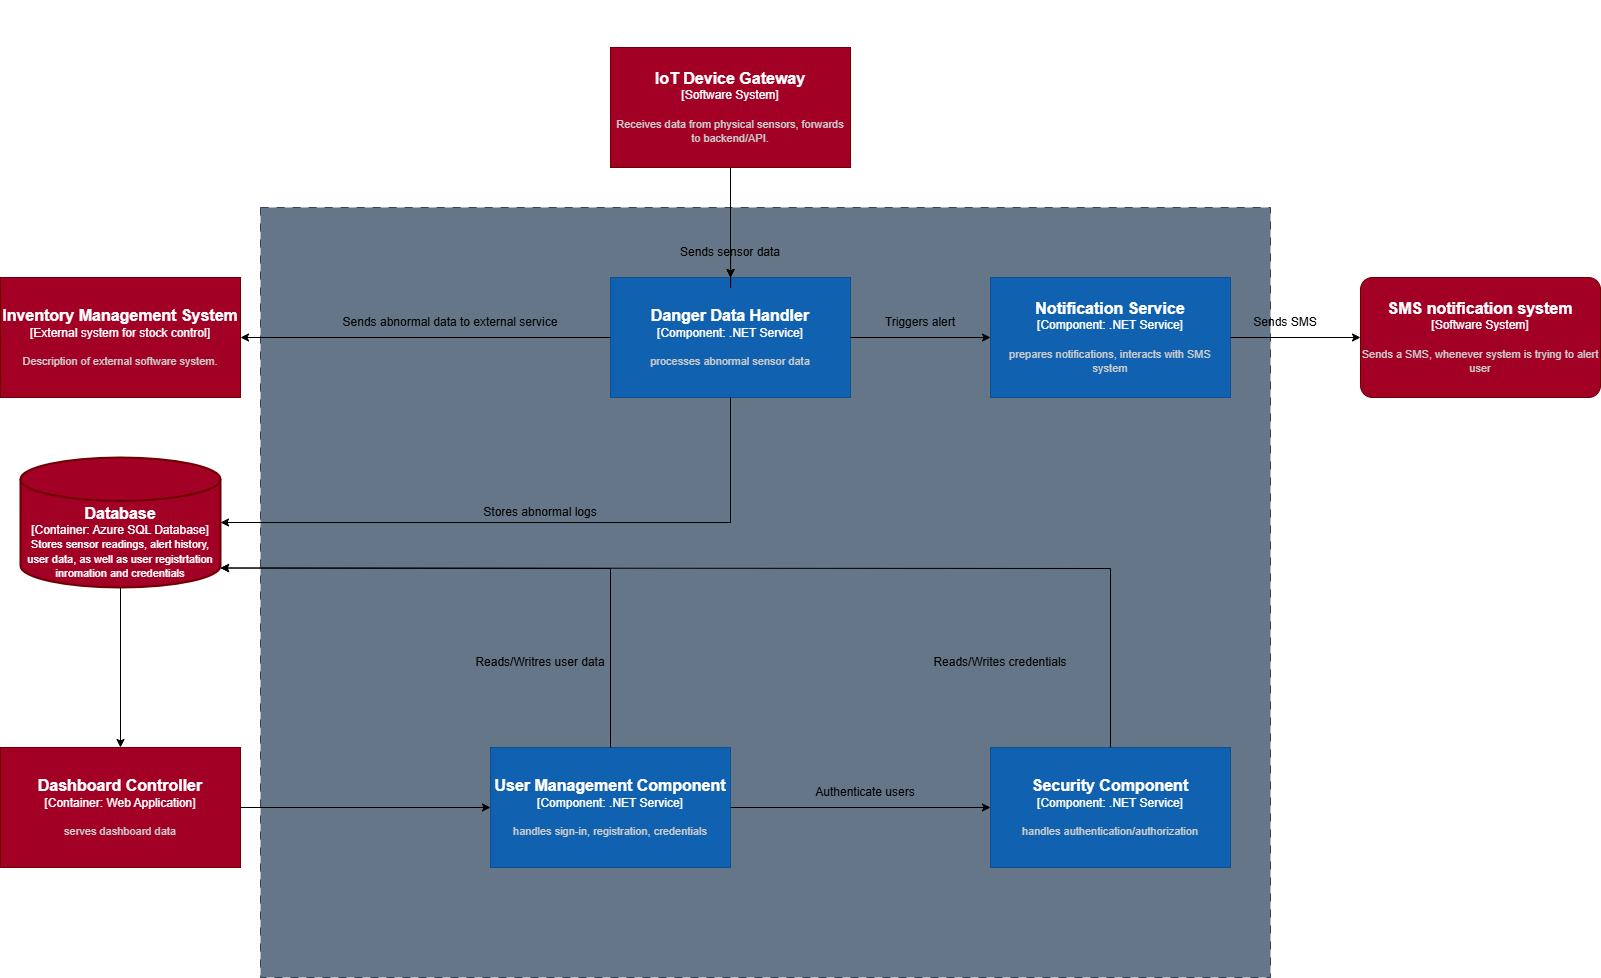

The diagram above was exported from draw.io. Its source (the exported page's mxGraphModel, read from the mxfile embedded in the PNG):
<mxGraphModel dx="731" dy="198" grid="1" gridSize="10" guides="1" tooltips="1" connect="1" arrows="1" fold="1" page="1" pageScale="1" pageWidth="850" pageHeight="1100" math="0" shadow="0">
  <root>
    <mxCell id="0" />
    <mxCell id="1" parent="0" />
    <mxCell id="OG8gn5iMKxCEzLJPPmox-4" value="" style="rounded=0;whiteSpace=wrap;html=1;dashed=1;dashPattern=8 8;fillColor=#647687;strokeColor=#314354;fontColor=#ffffff;" parent="1" vertex="1">
      <mxGeometry x="2650" y="2160" width="1010" height="770" as="geometry" />
    </mxCell>
    <object placeholders="1" c4Name="Inventory Management System " c4Type="External system for stock control" c4Description="Description of external software system." label="&lt;font style=&quot;font-size: 16px&quot;&gt;&lt;b&gt;%c4Name%&lt;/b&gt;&lt;/font&gt;&lt;div&gt;[%c4Type%]&lt;/div&gt;&lt;br&gt;&lt;div&gt;&lt;font style=&quot;font-size: 11px&quot;&gt;&lt;font color=&quot;#cccccc&quot;&gt;%c4Description%&lt;/font&gt;&lt;/div&gt;" id="drQIs82g9xxdgHSHIDGh-23">
      <mxCell style="rounded=1;whiteSpace=wrap;html=1;labelBackgroundColor=none;fillColor=#a20025;fontColor=#ffffff;align=center;arcSize=0;strokeColor=#6F0000;metaEdit=1;resizable=0;points=[[0.25,0,0],[0.5,0,0],[0.75,0,0],[1,0.25,0],[1,0.5,0],[1,0.75,0],[0.75,1,0],[0.5,1,0],[0.25,1,0],[0,0.75,0],[0,0.5,0],[0,0.25,0]];" parent="1" vertex="1">
        <mxGeometry x="2390" y="2230" width="240" height="120" as="geometry" />
      </mxCell>
    </object>
    <object placeholders="1" c4Name="SMS notification system" c4Type="Software System" c4Description="Sends a SMS, whenever system is trying to alert user" label="&lt;font style=&quot;font-size: 16px&quot;&gt;&lt;b&gt;%c4Name%&lt;/b&gt;&lt;/font&gt;&lt;div&gt;[%c4Type%]&lt;/div&gt;&lt;br&gt;&lt;div&gt;&lt;font style=&quot;font-size: 11px&quot;&gt;&lt;font color=&quot;#cccccc&quot;&gt;%c4Description%&lt;/font&gt;&lt;/div&gt;" id="drQIs82g9xxdgHSHIDGh-26">
      <mxCell style="rounded=1;whiteSpace=wrap;html=1;labelBackgroundColor=none;fillColor=#a20025;fontColor=#ffffff;align=center;arcSize=10;strokeColor=#6F0000;metaEdit=1;resizable=0;points=[[0.25,0,0],[0.5,0,0],[0.75,0,0],[1,0.25,0],[1,0.5,0],[1,0.75,0],[0.75,1,0],[0.5,1,0],[0.25,1,0],[0,0.75,0],[0,0.5,0],[0,0.25,0]];" parent="1" vertex="1">
        <mxGeometry x="3750" y="2230" width="240" height="120" as="geometry" />
      </mxCell>
    </object>
    <object placeholders="1" c4Name="Dashboard Controller" c4Type="Container: Web Application" c4Description="serves dashboard data" label="&lt;font style=&quot;font-size: 16px&quot;&gt;&lt;b&gt;%c4Name%&lt;/b&gt;&lt;/font&gt;&lt;div&gt;[%c4Type%]&lt;/div&gt;&lt;br&gt;&lt;div&gt;&lt;font style=&quot;font-size: 11px&quot;&gt;&lt;font color=&quot;#cccccc&quot;&gt;%c4Description%&lt;/font&gt;&lt;/div&gt;" id="OG8gn5iMKxCEzLJPPmox-3">
      <mxCell style="rounded=1;whiteSpace=wrap;html=1;labelBackgroundColor=none;fillColor=#a20025;fontColor=#ffffff;align=center;arcSize=0;strokeColor=#6F0000;metaEdit=1;resizable=0;points=[[0.25,0,0],[0.5,0,0],[0.75,0,0],[1,0.25,0],[1,0.5,0],[1,0.75,0],[0.75,1,0],[0.5,1,0],[0.25,1,0],[0,0.75,0],[0,0.5,0],[0,0.25,0]];imageWidth=200;" parent="1" vertex="1">
        <mxGeometry x="2390" y="2700" width="240" height="120" as="geometry" />
      </mxCell>
    </object>
    <mxCell id="OG8gn5iMKxCEzLJPPmox-15" style="edgeStyle=orthogonalEdgeStyle;rounded=0;orthogonalLoop=1;jettySize=auto;html=1;exitX=0.5;exitY=0;exitDx=0;exitDy=0;exitPerimeter=0;entryX=0.5;entryY=0;entryDx=0;entryDy=0;entryPerimeter=0;" parent="1" edge="1">
      <mxGeometry relative="1" as="geometry">
        <mxPoint x="3120" y="1960" as="sourcePoint" />
        <mxPoint x="3120" y="1960" as="targetPoint" />
      </mxGeometry>
    </mxCell>
    <mxCell id="XHwyafxk4laVPuKczVM2-3" value="&lt;div&gt;&lt;b&gt;&lt;font style=&quot;font-size: 16px;&quot;&gt;&lt;br&gt;&lt;/font&gt;&lt;/b&gt;&lt;/div&gt;&lt;b&gt;&lt;font style=&quot;font-size: 16px;&quot;&gt;&lt;div&gt;&lt;b&gt;&lt;font style=&quot;font-size: 16px;&quot;&gt;&lt;br&gt;&lt;/font&gt;&lt;/b&gt;&lt;/div&gt;Database&lt;/font&gt;&lt;/b&gt;&lt;div&gt;[Container: Azure SQL Database]&lt;/div&gt;&lt;div&gt;&lt;span style=&quot;font-size: 11px; background-color: transparent; color: light-dark(rgb(255, 255, 255), rgb(18, 18, 18));&quot;&gt;Stores sensor readings, alert history, user data, as well as user registrtation inromation and credentials&lt;/span&gt;&lt;/div&gt;" style="strokeWidth=2;html=1;shape=mxgraph.flowchart.database;whiteSpace=wrap;fillColor=#a20025;fontColor=#ffffff;strokeColor=#6F0000;spacing=1;" vertex="1" parent="1">
      <mxGeometry x="2410" y="2410" width="200" height="130" as="geometry" />
    </mxCell>
    <object placeholders="1" c4Name="Security Component" c4Type="Component: .NET Service" c4Description="handles authentication/authorization" label="&lt;font style=&quot;font-size: 16px&quot;&gt;&lt;b&gt;%c4Name%&lt;/b&gt;&lt;/font&gt;&lt;div&gt;[%c4Type%]&lt;/div&gt;&lt;br&gt;&lt;div&gt;&lt;font style=&quot;font-size: 11px&quot;&gt;&lt;font color=&quot;#cccccc&quot;&gt;%c4Description%&lt;/font&gt;&lt;/div&gt;" id="XHwyafxk4laVPuKczVM2-4">
      <mxCell style="rounded=1;whiteSpace=wrap;html=1;labelBackgroundColor=none;fillColor=#1061B0;fontColor=#ffffff;align=center;arcSize=0;strokeColor=#0D5091;metaEdit=1;resizable=0;points=[[0.25,0,0],[0.5,0,0],[0.75,0,0],[1,0.25,0],[1,0.5,0],[1,0.75,0],[0.75,1,0],[0.5,1,0],[0.25,1,0],[0,0.75,0],[0,0.5,0],[0,0.25,0]];imageWidth=200;" vertex="1" parent="1">
        <mxGeometry x="3380" y="2700" width="240" height="120" as="geometry" />
      </mxCell>
    </object>
    <object placeholders="1" c4Name="User Management Component" c4Type="Component: .NET Service" c4Description="handles sign-in, registration, credentials" label="&lt;font style=&quot;font-size: 16px&quot;&gt;&lt;b&gt;%c4Name%&lt;/b&gt;&lt;/font&gt;&lt;div&gt;[%c4Type%]&lt;/div&gt;&lt;br&gt;&lt;div&gt;&lt;font style=&quot;font-size: 11px&quot;&gt;&lt;font color=&quot;#cccccc&quot;&gt;%c4Description%&lt;/font&gt;&lt;/div&gt;" id="XHwyafxk4laVPuKczVM2-5">
      <mxCell style="rounded=1;whiteSpace=wrap;html=1;labelBackgroundColor=none;fillColor=#1061B0;fontColor=#ffffff;align=center;arcSize=0;strokeColor=#0D5091;metaEdit=1;resizable=0;points=[[0.25,0,0],[0.5,0,0],[0.75,0,0],[1,0.25,0],[1,0.5,0],[1,0.75,0],[0.75,1,0],[0.5,1,0],[0.25,1,0],[0,0.75,0],[0,0.5,0],[0,0.25,0]];imageWidth=200;" vertex="1" parent="1">
        <mxGeometry x="2880" y="2700" width="240" height="120" as="geometry" />
      </mxCell>
    </object>
    <object placeholders="1" c4Name="Notification Service" c4Type="Component: .NET Service" c4Description="prepares notifications, interacts with SMS system" label="&lt;font style=&quot;font-size: 16px&quot;&gt;&lt;b&gt;%c4Name%&lt;/b&gt;&lt;/font&gt;&lt;div&gt;[%c4Type%]&lt;/div&gt;&lt;br&gt;&lt;div&gt;&lt;font style=&quot;font-size: 11px&quot;&gt;&lt;font color=&quot;#cccccc&quot;&gt;%c4Description%&lt;/font&gt;&lt;/div&gt;" id="XHwyafxk4laVPuKczVM2-6">
      <mxCell style="rounded=1;whiteSpace=wrap;html=1;labelBackgroundColor=none;fillColor=#1061B0;fontColor=#ffffff;align=center;arcSize=0;strokeColor=#0D5091;metaEdit=1;resizable=0;points=[[0.25,0,0],[0.5,0,0],[0.75,0,0],[1,0.25,0],[1,0.5,0],[1,0.75,0],[0.75,1,0],[0.5,1,0],[0.25,1,0],[0,0.75,0],[0,0.5,0],[0,0.25,0]];imageWidth=200;" vertex="1" parent="1">
        <mxGeometry x="3380" y="2230" width="240" height="120" as="geometry" />
      </mxCell>
    </object>
    <object placeholders="1" c4Name="Danger Data Handler" c4Type="Component: .NET Service" c4Description="processes abnormal sensor data" label="&lt;font style=&quot;font-size: 16px&quot;&gt;&lt;b&gt;%c4Name%&lt;/b&gt;&lt;/font&gt;&lt;div&gt;[%c4Type%]&lt;/div&gt;&lt;br&gt;&lt;div&gt;&lt;font style=&quot;font-size: 11px&quot;&gt;&lt;font color=&quot;#cccccc&quot;&gt;%c4Description%&lt;/font&gt;&lt;/div&gt;" id="XHwyafxk4laVPuKczVM2-8">
      <mxCell style="rounded=1;whiteSpace=wrap;html=1;labelBackgroundColor=none;fillColor=#1061B0;fontColor=#ffffff;align=center;arcSize=0;strokeColor=#0D5091;metaEdit=1;resizable=0;points=[[0.25,0,0],[0.5,0,0],[0.75,0,0],[1,0.25,0],[1,0.5,0],[1,0.75,0],[0.75,1,0],[0.5,1,0],[0.25,1,0],[0,0.75,0],[0,0.5,0],[0,0.25,0]];imageWidth=200;" vertex="1" parent="1">
        <mxGeometry x="3000" y="2230" width="240" height="120" as="geometry" />
      </mxCell>
    </object>
    <mxCell id="XHwyafxk4laVPuKczVM2-9" value="" style="endArrow=classic;html=1;rounded=0;entryX=0.5;entryY=0;entryDx=0;entryDy=0;entryPerimeter=0;exitX=0.5;exitY=1;exitDx=0;exitDy=0;exitPerimeter=0;" edge="1" parent="1" target="XHwyafxk4laVPuKczVM2-8">
      <mxGeometry width="50" height="50" relative="1" as="geometry">
        <mxPoint x="3120" y="2080" as="sourcePoint" />
        <mxPoint x="2970" y="2470" as="targetPoint" />
      </mxGeometry>
    </mxCell>
    <mxCell id="XHwyafxk4laVPuKczVM2-11" value="" style="endArrow=classic;html=1;rounded=0;exitX=0;exitY=0.5;exitDx=0;exitDy=0;exitPerimeter=0;entryX=1;entryY=0.5;entryDx=0;entryDy=0;entryPerimeter=0;" edge="1" parent="1" source="XHwyafxk4laVPuKczVM2-8" target="drQIs82g9xxdgHSHIDGh-23">
      <mxGeometry width="50" height="50" relative="1" as="geometry">
        <mxPoint x="3180" y="2530" as="sourcePoint" />
        <mxPoint x="3230" y="2480" as="targetPoint" />
      </mxGeometry>
    </mxCell>
    <mxCell id="XHwyafxk4laVPuKczVM2-12" value="" style="endArrow=classic;html=1;rounded=0;entryX=1;entryY=0.5;entryDx=0;entryDy=0;entryPerimeter=0;exitX=0.5;exitY=1;exitDx=0;exitDy=0;exitPerimeter=0;" edge="1" parent="1" source="XHwyafxk4laVPuKczVM2-8" target="XHwyafxk4laVPuKczVM2-3">
      <mxGeometry width="50" height="50" relative="1" as="geometry">
        <mxPoint x="3180" y="2530" as="sourcePoint" />
        <mxPoint x="3230" y="2480" as="targetPoint" />
        <Array as="points">
          <mxPoint x="3120" y="2475" />
        </Array>
      </mxGeometry>
    </mxCell>
    <mxCell id="XHwyafxk4laVPuKczVM2-15" value="" style="endArrow=classic;html=1;rounded=0;entryX=0;entryY=0.5;entryDx=0;entryDy=0;entryPerimeter=0;exitX=1;exitY=0.5;exitDx=0;exitDy=0;exitPerimeter=0;" edge="1" parent="1" source="OG8gn5iMKxCEzLJPPmox-3" target="XHwyafxk4laVPuKczVM2-5">
      <mxGeometry width="50" height="50" relative="1" as="geometry">
        <mxPoint x="3180" y="2530" as="sourcePoint" />
        <mxPoint x="3230" y="2480" as="targetPoint" />
      </mxGeometry>
    </mxCell>
    <mxCell id="XHwyafxk4laVPuKczVM2-16" value="" style="endArrow=classic;html=1;rounded=0;exitX=1;exitY=0.5;exitDx=0;exitDy=0;exitPerimeter=0;entryX=0;entryY=0.5;entryDx=0;entryDy=0;entryPerimeter=0;" edge="1" parent="1" source="XHwyafxk4laVPuKczVM2-8" target="XHwyafxk4laVPuKczVM2-6">
      <mxGeometry width="50" height="50" relative="1" as="geometry">
        <mxPoint x="3420" y="2560" as="sourcePoint" />
        <mxPoint x="3470" y="2510" as="targetPoint" />
      </mxGeometry>
    </mxCell>
    <mxCell id="XHwyafxk4laVPuKczVM2-17" value="" style="endArrow=classic;html=1;rounded=0;entryX=0;entryY=0.5;entryDx=0;entryDy=0;entryPerimeter=0;exitX=1;exitY=0.5;exitDx=0;exitDy=0;exitPerimeter=0;" edge="1" parent="1" source="XHwyafxk4laVPuKczVM2-6" target="drQIs82g9xxdgHSHIDGh-26">
      <mxGeometry width="50" height="50" relative="1" as="geometry">
        <mxPoint x="3420" y="2560" as="sourcePoint" />
        <mxPoint x="3470" y="2510" as="targetPoint" />
      </mxGeometry>
    </mxCell>
    <object placeholders="1" c4Name="IoT Device Gateway" c4Type="Software System" c4Description="Receives data from physical sensors, forwards to backend/API." label="&lt;font style=&quot;font-size: 16px&quot;&gt;&lt;b&gt;%c4Name%&lt;/b&gt;&lt;/font&gt;&lt;div&gt;[%c4Type%]&lt;/div&gt;&lt;br&gt;&lt;div&gt;&lt;font style=&quot;font-size: 11px&quot;&gt;&lt;font color=&quot;#cccccc&quot;&gt;%c4Description%&lt;/font&gt;&lt;/div&gt;" id="XHwyafxk4laVPuKczVM2-18">
      <mxCell style="rounded=1;whiteSpace=wrap;html=1;labelBackgroundColor=none;fillColor=#a20025;fontColor=#ffffff;align=center;arcSize=0;strokeColor=#6F0000;metaEdit=1;resizable=0;points=[[0.25,0,0],[0.5,0,0],[0.75,0,0],[1,0.25,0],[1,0.5,0],[1,0.75,0],[0.75,1,0],[0.5,1,0],[0.25,1,0],[0,0.75,0],[0,0.5,0],[0,0.25,0]];" vertex="1" parent="1">
        <mxGeometry x="3000" y="2000" width="240" height="120" as="geometry" />
      </mxCell>
    </object>
    <mxCell id="XHwyafxk4laVPuKczVM2-23" value="" style="edgeStyle=orthogonalEdgeStyle;rounded=0;orthogonalLoop=1;jettySize=auto;html=1;" edge="1" parent="1" source="XHwyafxk4laVPuKczVM2-22" target="XHwyafxk4laVPuKczVM2-8">
      <mxGeometry relative="1" as="geometry" />
    </mxCell>
    <mxCell id="XHwyafxk4laVPuKczVM2-19" value="" style="endArrow=classic;html=1;rounded=0;entryX=0;entryY=0.5;entryDx=0;entryDy=0;entryPerimeter=0;exitX=1;exitY=0.5;exitDx=0;exitDy=0;exitPerimeter=0;" edge="1" parent="1" source="XHwyafxk4laVPuKczVM2-5" target="XHwyafxk4laVPuKczVM2-4">
      <mxGeometry width="50" height="50" relative="1" as="geometry">
        <mxPoint x="3220" y="2490" as="sourcePoint" />
        <mxPoint x="3270" y="2440" as="targetPoint" />
        <Array as="points" />
      </mxGeometry>
    </mxCell>
    <mxCell id="XHwyafxk4laVPuKczVM2-22" value="Sends sensor data" style="text;html=1;align=center;verticalAlign=middle;whiteSpace=wrap;rounded=0;" vertex="1" parent="1">
      <mxGeometry x="3050" y="2190" width="140" height="30" as="geometry" />
    </mxCell>
    <mxCell id="XHwyafxk4laVPuKczVM2-24" value="Stores abnormal logs" style="text;html=1;align=center;verticalAlign=middle;whiteSpace=wrap;rounded=0;" vertex="1" parent="1">
      <mxGeometry x="2855" y="2450" width="150" height="30" as="geometry" />
    </mxCell>
    <mxCell id="XHwyafxk4laVPuKczVM2-26" value="" style="endArrow=classic;html=1;rounded=0;entryX=0.5;entryY=0;entryDx=0;entryDy=0;entryPerimeter=0;exitX=0.5;exitY=1;exitDx=0;exitDy=0;exitPerimeter=0;" edge="1" parent="1" source="XHwyafxk4laVPuKczVM2-3" target="OG8gn5iMKxCEzLJPPmox-3">
      <mxGeometry width="50" height="50" relative="1" as="geometry">
        <mxPoint x="2930" y="2580" as="sourcePoint" />
        <mxPoint x="2980" y="2530" as="targetPoint" />
      </mxGeometry>
    </mxCell>
    <mxCell id="XHwyafxk4laVPuKczVM2-27" value="" style="endArrow=classic;html=1;rounded=0;exitX=0.5;exitY=0;exitDx=0;exitDy=0;exitPerimeter=0;entryX=1;entryY=0.85;entryDx=0;entryDy=0;entryPerimeter=0;" edge="1" parent="1" source="XHwyafxk4laVPuKczVM2-5" target="XHwyafxk4laVPuKczVM2-3">
      <mxGeometry width="50" height="50" relative="1" as="geometry">
        <mxPoint x="2930" y="2580" as="sourcePoint" />
        <mxPoint x="2980" y="2530" as="targetPoint" />
        <Array as="points">
          <mxPoint x="3000" y="2521" />
        </Array>
      </mxGeometry>
    </mxCell>
    <mxCell id="XHwyafxk4laVPuKczVM2-28" value="" style="endArrow=classic;html=1;rounded=0;exitX=0.5;exitY=0;exitDx=0;exitDy=0;exitPerimeter=0;entryX=1;entryY=0.85;entryDx=0;entryDy=0;entryPerimeter=0;" edge="1" parent="1" source="XHwyafxk4laVPuKczVM2-4" target="XHwyafxk4laVPuKczVM2-3">
      <mxGeometry width="50" height="50" relative="1" as="geometry">
        <mxPoint x="2930" y="2580" as="sourcePoint" />
        <mxPoint x="2980" y="2530" as="targetPoint" />
        <Array as="points">
          <mxPoint x="3500" y="2521" />
        </Array>
      </mxGeometry>
    </mxCell>
    <mxCell id="XHwyafxk4laVPuKczVM2-29" value="Reads/Writres user data" style="text;html=1;align=center;verticalAlign=middle;whiteSpace=wrap;rounded=0;" vertex="1" parent="1">
      <mxGeometry x="2840" y="2600" width="180" height="30" as="geometry" />
    </mxCell>
    <mxCell id="XHwyafxk4laVPuKczVM2-30" value="Reads/Writes credentials" style="text;html=1;align=center;verticalAlign=middle;whiteSpace=wrap;rounded=0;" vertex="1" parent="1">
      <mxGeometry x="3280" y="2600" width="220" height="30" as="geometry" />
    </mxCell>
    <mxCell id="XHwyafxk4laVPuKczVM2-31" value="Authenticate users" style="text;html=1;align=center;verticalAlign=middle;whiteSpace=wrap;rounded=0;" vertex="1" parent="1">
      <mxGeometry x="3170" y="2730" width="170" height="30" as="geometry" />
    </mxCell>
    <mxCell id="XHwyafxk4laVPuKczVM2-32" value="Sends abnormal data to external service" style="text;html=1;align=center;verticalAlign=middle;whiteSpace=wrap;rounded=0;" vertex="1" parent="1">
      <mxGeometry x="2730" y="2260" width="220" height="30" as="geometry" />
    </mxCell>
    <mxCell id="XHwyafxk4laVPuKczVM2-33" value="Triggers alert" style="text;html=1;align=center;verticalAlign=middle;whiteSpace=wrap;rounded=0;" vertex="1" parent="1">
      <mxGeometry x="3250" y="2260" width="120" height="30" as="geometry" />
    </mxCell>
    <mxCell id="XHwyafxk4laVPuKczVM2-34" value="Sends SMS" style="text;html=1;align=center;verticalAlign=middle;whiteSpace=wrap;rounded=0;" vertex="1" parent="1">
      <mxGeometry x="3630" y="2260" width="90" height="30" as="geometry" />
    </mxCell>
  </root>
</mxGraphModel>